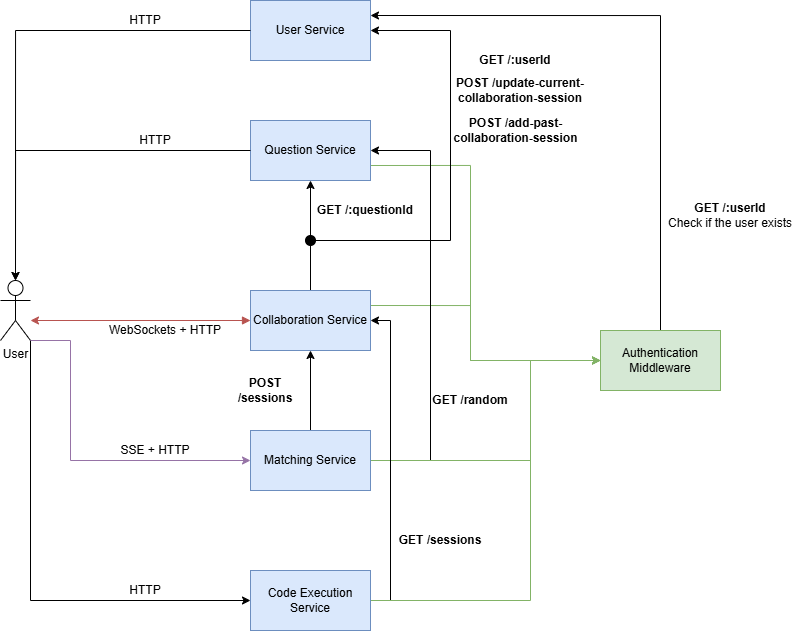

The diagram above was exported from draw.io. Its source (the exported page's mxGraphModel, read from the mxfile embedded in the PNG):
<mxGraphModel dx="996" dy="628" grid="1" gridSize="10" guides="1" tooltips="1" connect="1" arrows="1" fold="1" page="1" pageScale="1" pageWidth="850" pageHeight="1100" math="0" shadow="0">
  <root>
    <mxCell id="0" />
    <mxCell id="1" parent="0" />
    <mxCell id="gqxfRI71zjYQMwacviMA-12" style="edgeStyle=orthogonalEdgeStyle;rounded=0;orthogonalLoop=1;jettySize=auto;html=1;exitX=1;exitY=1;exitDx=0;exitDy=0;exitPerimeter=0;entryX=0;entryY=0.5;entryDx=0;entryDy=0;" edge="1" parent="1" source="41EBdhxNxVLZV15aZkeJ-6" target="q8VP7Wm_UeMYnFphUsXQ-1">
      <mxGeometry relative="1" as="geometry" />
    </mxCell>
    <mxCell id="41EBdhxNxVLZV15aZkeJ-6" value="User" style="shape=umlActor;verticalLabelPosition=bottom;verticalAlign=top;html=1;outlineConnect=0;" parent="1" vertex="1">
      <mxGeometry x="30" y="300" width="30" height="60" as="geometry" />
    </mxCell>
    <mxCell id="gqxfRI71zjYQMwacviMA-29" style="edgeStyle=orthogonalEdgeStyle;rounded=0;orthogonalLoop=1;jettySize=auto;html=1;entryX=0;entryY=0.5;entryDx=0;entryDy=0;fillColor=#d5e8d4;strokeColor=#82b366;exitX=1;exitY=0.75;exitDx=0;exitDy=0;" edge="1" parent="1" source="41EBdhxNxVLZV15aZkeJ-11" target="ddsmGbRJ4C6qpFFk0bDM-6">
      <mxGeometry relative="1" as="geometry">
        <Array as="points">
          <mxPoint x="500" y="185" />
          <mxPoint x="500" y="380" />
        </Array>
      </mxGeometry>
    </mxCell>
    <mxCell id="41EBdhxNxVLZV15aZkeJ-11" value="Question Service" style="rounded=0;whiteSpace=wrap;html=1;fillColor=#dae8fc;strokeColor=#6c8ebf;" parent="1" vertex="1">
      <mxGeometry x="280" y="140" width="120" height="60" as="geometry" />
    </mxCell>
    <mxCell id="ddsmGbRJ4C6qpFFk0bDM-12" style="edgeStyle=orthogonalEdgeStyle;rounded=0;orthogonalLoop=1;jettySize=auto;html=1;fillColor=#f8cecc;strokeColor=#b85450;startArrow=block;startFill=1;" parent="1" source="41EBdhxNxVLZV15aZkeJ-12" edge="1">
      <mxGeometry relative="1" as="geometry">
        <mxPoint x="60" y="340" as="targetPoint" />
      </mxGeometry>
    </mxCell>
    <mxCell id="gqxfRI71zjYQMwacviMA-13" style="edgeStyle=orthogonalEdgeStyle;rounded=0;orthogonalLoop=1;jettySize=auto;html=1;entryX=0.5;entryY=1;entryDx=0;entryDy=0;" edge="1" parent="1" source="41EBdhxNxVLZV15aZkeJ-12" target="41EBdhxNxVLZV15aZkeJ-11">
      <mxGeometry relative="1" as="geometry" />
    </mxCell>
    <mxCell id="gqxfRI71zjYQMwacviMA-28" style="edgeStyle=orthogonalEdgeStyle;rounded=0;orthogonalLoop=1;jettySize=auto;html=1;entryX=0;entryY=0.5;entryDx=0;entryDy=0;exitX=1;exitY=0.25;exitDx=0;exitDy=0;fillColor=#d5e8d4;strokeColor=#82b366;" edge="1" parent="1" source="41EBdhxNxVLZV15aZkeJ-12" target="ddsmGbRJ4C6qpFFk0bDM-6">
      <mxGeometry relative="1" as="geometry">
        <Array as="points">
          <mxPoint x="500" y="325" />
          <mxPoint x="500" y="380" />
        </Array>
      </mxGeometry>
    </mxCell>
    <mxCell id="41EBdhxNxVLZV15aZkeJ-12" value="Collaboration Service" style="rounded=0;whiteSpace=wrap;html=1;fillColor=#dae8fc;strokeColor=#6c8ebf;" parent="1" vertex="1">
      <mxGeometry x="280" y="310" width="120" height="60" as="geometry" />
    </mxCell>
    <mxCell id="gqxfRI71zjYQMwacviMA-2" style="edgeStyle=orthogonalEdgeStyle;rounded=0;orthogonalLoop=1;jettySize=auto;html=1;fillColor=#e1d5e7;strokeColor=#9673a6;exitX=0;exitY=0.5;exitDx=0;exitDy=0;entryX=1;entryY=1;entryDx=0;entryDy=0;entryPerimeter=0;endArrow=none;endFill=0;startArrow=classic;startFill=1;" edge="1" parent="1" source="41EBdhxNxVLZV15aZkeJ-13" target="41EBdhxNxVLZV15aZkeJ-6">
      <mxGeometry relative="1" as="geometry">
        <mxPoint x="70" y="360" as="targetPoint" />
        <Array as="points">
          <mxPoint x="100" y="480" />
          <mxPoint x="100" y="360" />
        </Array>
      </mxGeometry>
    </mxCell>
    <mxCell id="gqxfRI71zjYQMwacviMA-4" style="edgeStyle=orthogonalEdgeStyle;rounded=0;orthogonalLoop=1;jettySize=auto;html=1;entryX=0.5;entryY=1;entryDx=0;entryDy=0;" edge="1" parent="1" source="41EBdhxNxVLZV15aZkeJ-13" target="41EBdhxNxVLZV15aZkeJ-12">
      <mxGeometry relative="1" as="geometry" />
    </mxCell>
    <mxCell id="gqxfRI71zjYQMwacviMA-6" style="edgeStyle=orthogonalEdgeStyle;rounded=0;orthogonalLoop=1;jettySize=auto;html=1;entryX=1;entryY=0.5;entryDx=0;entryDy=0;" edge="1" parent="1" source="41EBdhxNxVLZV15aZkeJ-13" target="41EBdhxNxVLZV15aZkeJ-11">
      <mxGeometry relative="1" as="geometry">
        <mxPoint x="450" y="220" as="targetPoint" />
        <Array as="points">
          <mxPoint x="460" y="480" />
          <mxPoint x="460" y="170" />
        </Array>
      </mxGeometry>
    </mxCell>
    <mxCell id="gqxfRI71zjYQMwacviMA-25" style="edgeStyle=orthogonalEdgeStyle;rounded=0;orthogonalLoop=1;jettySize=auto;html=1;entryX=0;entryY=0.5;entryDx=0;entryDy=0;fillColor=#d5e8d4;strokeColor=#82b366;" edge="1" parent="1" source="41EBdhxNxVLZV15aZkeJ-13" target="ddsmGbRJ4C6qpFFk0bDM-6">
      <mxGeometry relative="1" as="geometry">
        <Array as="points">
          <mxPoint x="560" y="480" />
          <mxPoint x="560" y="380" />
        </Array>
      </mxGeometry>
    </mxCell>
    <mxCell id="41EBdhxNxVLZV15aZkeJ-13" value="Matching Service" style="rounded=0;whiteSpace=wrap;html=1;fillColor=#dae8fc;strokeColor=#6c8ebf;" parent="1" vertex="1">
      <mxGeometry x="280" y="450" width="120" height="60" as="geometry" />
    </mxCell>
    <mxCell id="gqxfRI71zjYQMwacviMA-8" style="edgeStyle=orthogonalEdgeStyle;rounded=0;orthogonalLoop=1;jettySize=auto;html=1;entryX=1;entryY=0.5;entryDx=0;entryDy=0;" edge="1" parent="1" source="q8VP7Wm_UeMYnFphUsXQ-1" target="41EBdhxNxVLZV15aZkeJ-12">
      <mxGeometry relative="1" as="geometry">
        <Array as="points">
          <mxPoint x="420" y="620" />
          <mxPoint x="420" y="340" />
        </Array>
      </mxGeometry>
    </mxCell>
    <mxCell id="gqxfRI71zjYQMwacviMA-26" style="edgeStyle=orthogonalEdgeStyle;rounded=0;orthogonalLoop=1;jettySize=auto;html=1;entryX=0;entryY=0.5;entryDx=0;entryDy=0;fillColor=#d5e8d4;strokeColor=#82b366;" edge="1" parent="1" source="q8VP7Wm_UeMYnFphUsXQ-1" target="ddsmGbRJ4C6qpFFk0bDM-6">
      <mxGeometry relative="1" as="geometry">
        <Array as="points">
          <mxPoint x="560" y="620" />
          <mxPoint x="560" y="380" />
        </Array>
      </mxGeometry>
    </mxCell>
    <mxCell id="q8VP7Wm_UeMYnFphUsXQ-1" value="Code Execution Service" style="rounded=0;whiteSpace=wrap;html=1;fillColor=#dae8fc;strokeColor=#6c8ebf;" parent="1" vertex="1">
      <mxGeometry x="280" y="590" width="120" height="60" as="geometry" />
    </mxCell>
    <mxCell id="ddsmGbRJ4C6qpFFk0bDM-5" value="User Service" style="rounded=0;whiteSpace=wrap;html=1;fillColor=#dae8fc;strokeColor=#6c8ebf;" parent="1" vertex="1">
      <mxGeometry x="280" y="20" width="120" height="60" as="geometry" />
    </mxCell>
    <mxCell id="gqxfRI71zjYQMwacviMA-30" style="edgeStyle=orthogonalEdgeStyle;rounded=0;orthogonalLoop=1;jettySize=auto;html=1;entryX=1;entryY=0.25;entryDx=0;entryDy=0;" edge="1" parent="1" source="ddsmGbRJ4C6qpFFk0bDM-6" target="ddsmGbRJ4C6qpFFk0bDM-5">
      <mxGeometry relative="1" as="geometry">
        <mxPoint x="690" y="30" as="targetPoint" />
        <Array as="points">
          <mxPoint x="690" y="35" />
        </Array>
      </mxGeometry>
    </mxCell>
    <mxCell id="ddsmGbRJ4C6qpFFk0bDM-6" value="Authentication Middleware" style="rounded=0;whiteSpace=wrap;html=1;fillColor=#d5e8d4;strokeColor=#82b366;" parent="1" vertex="1">
      <mxGeometry x="630" y="350" width="120" height="60" as="geometry" />
    </mxCell>
    <mxCell id="ddsmGbRJ4C6qpFFk0bDM-13" value="WebSockets + HTTP" style="text;html=1;whiteSpace=wrap;strokeColor=none;fillColor=none;align=center;verticalAlign=middle;rounded=0;" parent="1" vertex="1">
      <mxGeometry x="130" y="340" width="130" height="20" as="geometry" />
    </mxCell>
    <mxCell id="gqxfRI71zjYQMwacviMA-3" value="SSE + HTTP" style="text;html=1;whiteSpace=wrap;strokeColor=none;fillColor=none;align=center;verticalAlign=middle;rounded=0;" vertex="1" parent="1">
      <mxGeometry x="120" y="460" width="130" height="20" as="geometry" />
    </mxCell>
    <mxCell id="gqxfRI71zjYQMwacviMA-5" value="&lt;b&gt;POST /sessions&lt;/b&gt;" style="text;html=1;whiteSpace=wrap;strokeColor=none;fillColor=none;align=center;verticalAlign=middle;rounded=0;" vertex="1" parent="1">
      <mxGeometry x="250" y="400" width="90" height="20" as="geometry" />
    </mxCell>
    <mxCell id="gqxfRI71zjYQMwacviMA-9" value="&lt;b&gt;GET /sessions&lt;/b&gt;" style="text;html=1;whiteSpace=wrap;strokeColor=none;fillColor=none;align=center;verticalAlign=middle;rounded=0;" vertex="1" parent="1">
      <mxGeometry x="425" y="550" width="90" height="20" as="geometry" />
    </mxCell>
    <mxCell id="gqxfRI71zjYQMwacviMA-11" value="HTTP" style="text;html=1;whiteSpace=wrap;strokeColor=none;fillColor=none;align=center;verticalAlign=middle;rounded=0;" vertex="1" parent="1">
      <mxGeometry x="110" y="600" width="130" height="20" as="geometry" />
    </mxCell>
    <mxCell id="gqxfRI71zjYQMwacviMA-15" style="edgeStyle=orthogonalEdgeStyle;rounded=0;orthogonalLoop=1;jettySize=auto;html=1;entryX=1;entryY=0.5;entryDx=0;entryDy=0;" edge="1" parent="1" source="gqxfRI71zjYQMwacviMA-20" target="ddsmGbRJ4C6qpFFk0bDM-5">
      <mxGeometry relative="1" as="geometry">
        <mxPoint x="240" y="40" as="targetPoint" />
        <Array as="points">
          <mxPoint x="480" y="260" />
          <mxPoint x="480" y="50" />
        </Array>
      </mxGeometry>
    </mxCell>
    <mxCell id="gqxfRI71zjYQMwacviMA-14" value="&lt;b&gt;GET /:questionId&lt;/b&gt;" style="text;html=1;whiteSpace=wrap;strokeColor=none;fillColor=none;align=center;verticalAlign=middle;rounded=0;" vertex="1" parent="1">
      <mxGeometry x="345" y="220" width="100" height="20" as="geometry" />
    </mxCell>
    <mxCell id="gqxfRI71zjYQMwacviMA-16" value="&lt;b&gt;GET /:userId&lt;/b&gt;" style="text;html=1;whiteSpace=wrap;strokeColor=none;fillColor=none;align=center;verticalAlign=middle;rounded=0;" vertex="1" parent="1">
      <mxGeometry x="495" y="70" width="100" height="20" as="geometry" />
    </mxCell>
    <mxCell id="gqxfRI71zjYQMwacviMA-17" value="&lt;b&gt;POST /update-current-collaboration-session&lt;/b&gt;" style="text;html=1;whiteSpace=wrap;strokeColor=none;fillColor=none;align=center;verticalAlign=middle;rounded=0;" vertex="1" parent="1">
      <mxGeometry x="460" y="100" width="180" height="20" as="geometry" />
    </mxCell>
    <mxCell id="gqxfRI71zjYQMwacviMA-19" value="&lt;b&gt;POST /add-past-collaboration-session&lt;/b&gt;" style="text;html=1;whiteSpace=wrap;strokeColor=none;fillColor=none;align=center;verticalAlign=middle;rounded=0;" vertex="1" parent="1">
      <mxGeometry x="472.5" y="140" width="145" height="20" as="geometry" />
    </mxCell>
    <mxCell id="gqxfRI71zjYQMwacviMA-20" value="" style="ellipse;whiteSpace=wrap;html=1;aspect=fixed;fillColor=#000000;" vertex="1" parent="1">
      <mxGeometry x="335" y="255" width="10" height="10" as="geometry" />
    </mxCell>
    <mxCell id="gqxfRI71zjYQMwacviMA-21" style="edgeStyle=orthogonalEdgeStyle;rounded=0;orthogonalLoop=1;jettySize=auto;html=1;entryX=0.5;entryY=0;entryDx=0;entryDy=0;entryPerimeter=0;" edge="1" parent="1" source="41EBdhxNxVLZV15aZkeJ-11" target="41EBdhxNxVLZV15aZkeJ-6">
      <mxGeometry relative="1" as="geometry" />
    </mxCell>
    <mxCell id="gqxfRI71zjYQMwacviMA-22" style="edgeStyle=orthogonalEdgeStyle;rounded=0;orthogonalLoop=1;jettySize=auto;html=1;entryX=0.5;entryY=0;entryDx=0;entryDy=0;entryPerimeter=0;" edge="1" parent="1" source="ddsmGbRJ4C6qpFFk0bDM-5" target="41EBdhxNxVLZV15aZkeJ-6">
      <mxGeometry relative="1" as="geometry" />
    </mxCell>
    <mxCell id="gqxfRI71zjYQMwacviMA-23" value="HTTP" style="text;html=1;whiteSpace=wrap;strokeColor=none;fillColor=none;align=center;verticalAlign=middle;rounded=0;" vertex="1" parent="1">
      <mxGeometry x="120" y="150" width="130" height="20" as="geometry" />
    </mxCell>
    <mxCell id="gqxfRI71zjYQMwacviMA-24" value="HTTP" style="text;html=1;whiteSpace=wrap;strokeColor=none;fillColor=none;align=center;verticalAlign=middle;rounded=0;" vertex="1" parent="1">
      <mxGeometry x="110" y="30" width="130" height="20" as="geometry" />
    </mxCell>
    <mxCell id="gqxfRI71zjYQMwacviMA-7" value="&lt;b&gt;GET /random&lt;/b&gt;" style="text;html=1;whiteSpace=wrap;strokeColor=none;fillColor=none;align=center;verticalAlign=middle;rounded=0;" vertex="1" parent="1">
      <mxGeometry x="460" y="410" width="80" height="20" as="geometry" />
    </mxCell>
    <mxCell id="gqxfRI71zjYQMwacviMA-31" value="&lt;b&gt;GET /:userId&lt;/b&gt;&lt;div&gt;Check if the user exists&lt;/div&gt;" style="text;html=1;whiteSpace=wrap;strokeColor=none;fillColor=none;align=center;verticalAlign=middle;rounded=0;" vertex="1" parent="1">
      <mxGeometry x="690" y="215" width="140" height="40" as="geometry" />
    </mxCell>
  </root>
</mxGraphModel>